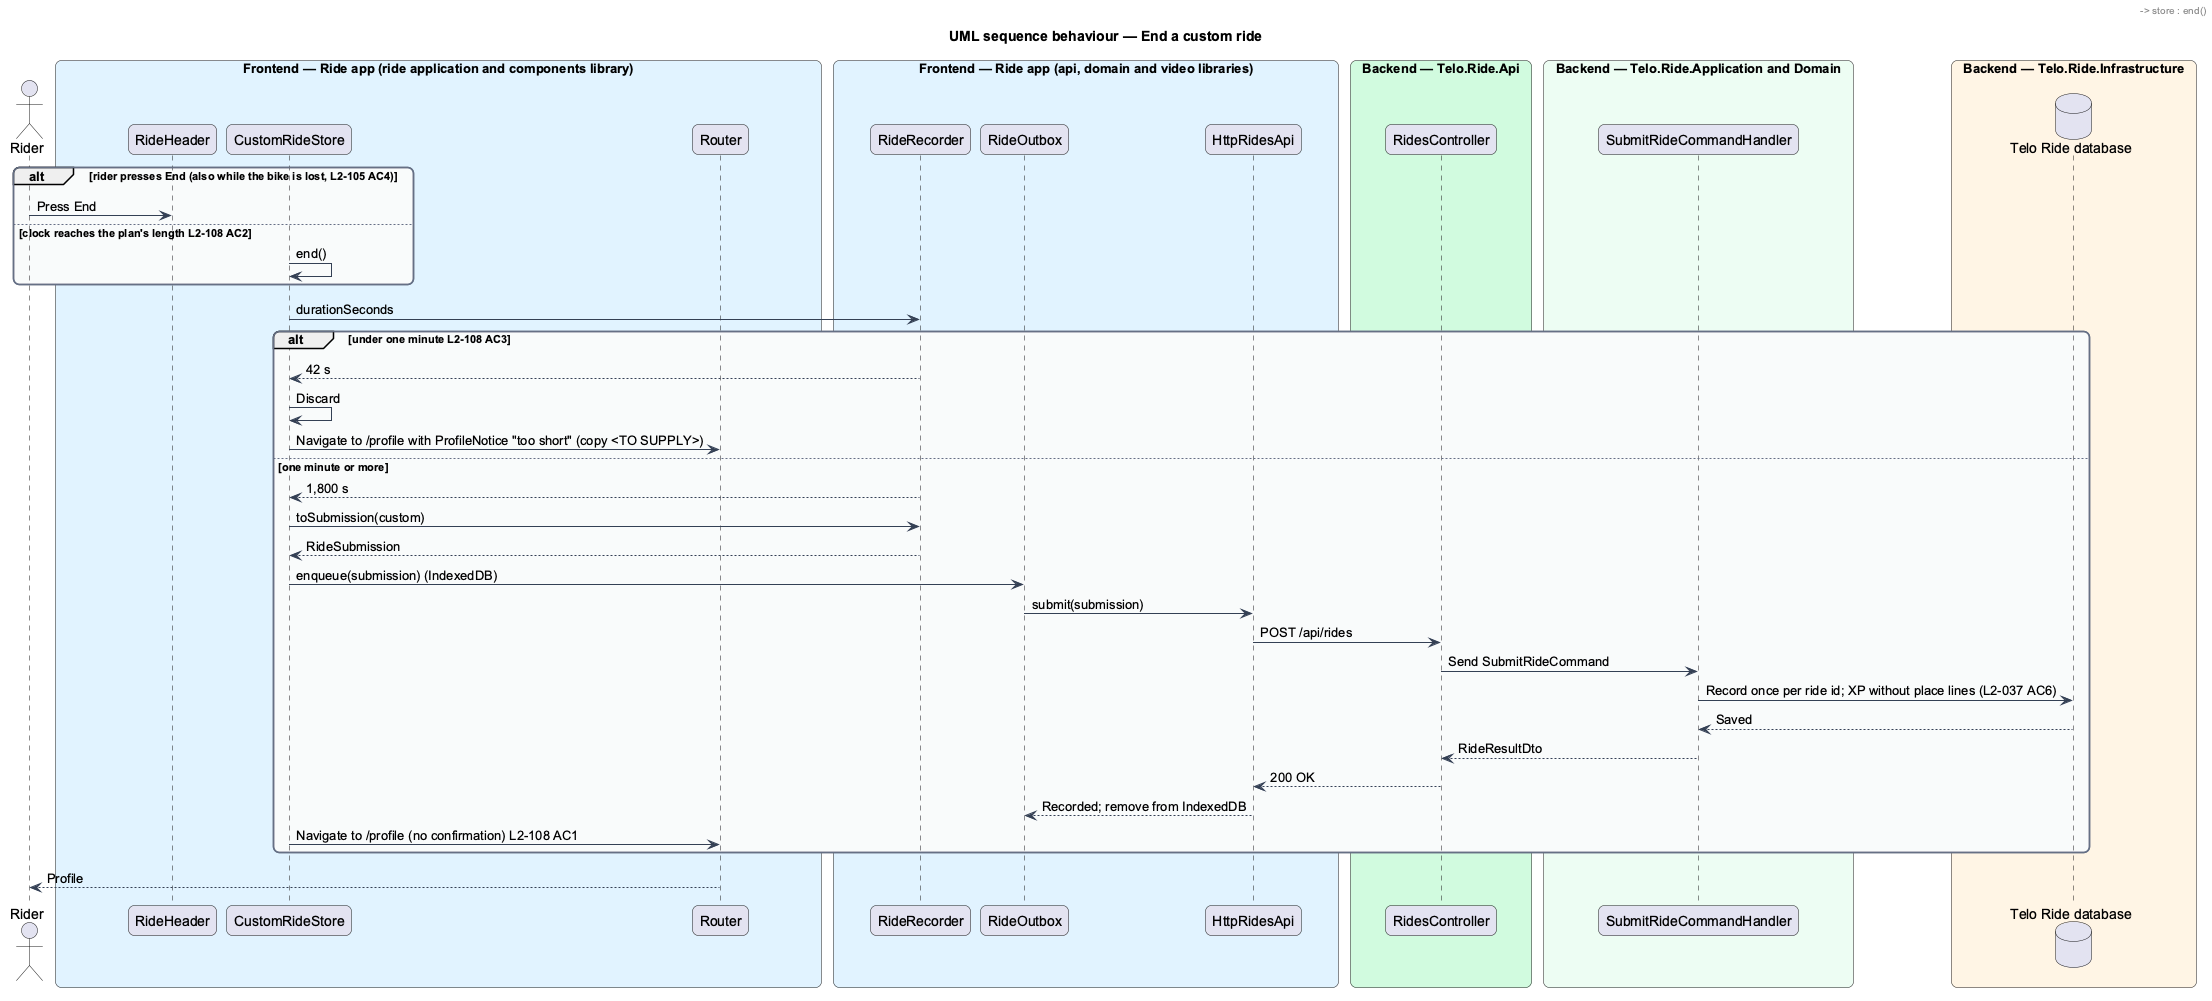

The diagram above was rendered by PlantUML. Its source (embedded in the PNG):
@startuml
title UML sequence behaviour — End a custom ride
skinparam backgroundColor #FFFFFF
skinparam shadowing false
skinparam roundcorner 12
skinparam defaultFontName Arial
skinparam ArrowColor #344054
skinparam rectangle {
  BorderColor #344054
  FontColor #101828
}
skinparam package {
  BorderColor #667085
  FontColor #101828
  BackgroundColor #F9FAFB
}
actor "Rider" as rider
box "Frontend — Ride app (ride application and components library)" #E0F2FE
  participant "RideHeader" as header
  participant "CustomRideStore" as store
  participant "Router" as router
end box
box "Frontend — Ride app (api, domain and video libraries)" #E0F2FE
  participant "RideRecorder" as recorder
  participant "RideOutbox" as outbox
  participant "HttpRidesApi" as rapi
end box
box "Backend — Telo.Ride.Api" #D1FADF
  participant "RidesController" as ctrl
end box
box "Backend — Telo.Ride.Application and Domain" #ECFDF3
  participant "SubmitRideCommandHandler" as handler
end box
box "Backend — Telo.Ride.Infrastructure" #FFF4E5
  database "Telo Ride database" as db
end box
alt rider presses End (also while the bike is lost, L2-105 AC4)
  rider -> header : Press End
  header -> store : end()
else clock reaches the plan's length L2-108 AC2
  store -> store : end()
end
store -> recorder : durationSeconds
alt under one minute L2-108 AC3
  recorder --> store : 42 s
  store -> store : Discard
  store -> router : Navigate to /profile with ProfileNotice "too short" (copy <TO SUPPLY>)
else one minute or more
  recorder --> store : 1,800 s
  store -> recorder : toSubmission(custom)
  recorder --> store : RideSubmission
  store -> outbox : enqueue(submission) (IndexedDB)
  outbox -> rapi : submit(submission)
  rapi -> ctrl : POST /api/rides
  ctrl -> handler : Send SubmitRideCommand
  handler -> db : Record once per ride id; XP without place lines (L2-037 AC6)
  db --> handler : Saved
  handler --> ctrl : RideResultDto
  ctrl --> rapi : 200 OK
  rapi --> outbox : Recorded; remove from IndexedDB
  store -> router : Navigate to /profile (no confirmation) L2-108 AC1
end
router --> rider : Profile
@enduml